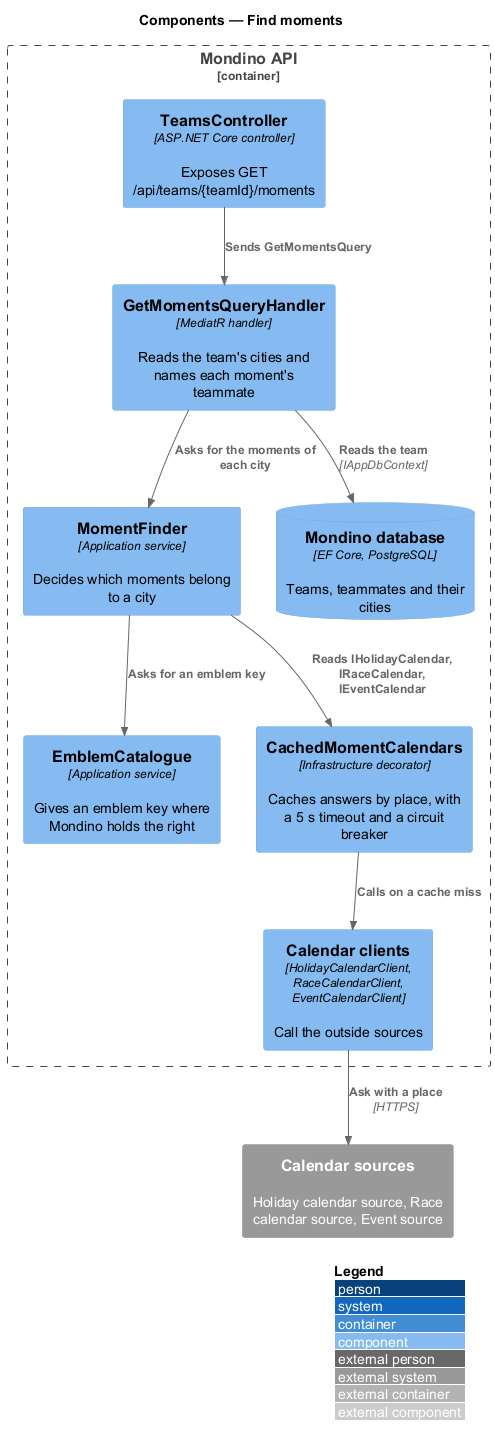

The diagram above was rendered by PlantUML. Its source (embedded in the PNG):
@startuml
!include <C4/C4_Component>
LAYOUT_WITH_LEGEND()
title Components — Find moments

Container_Boundary(api, "Mondino API") {
  Component(ctrl, "TeamsController", "ASP.NET Core controller", "Exposes GET /api/teams/{teamId}/moments")
  Component(handler, "GetMomentsQueryHandler", "MediatR handler", "Reads the team's cities and names each moment's teammate")
  Component(finder, "MomentFinder", "Application service", "Decides which moments belong to a city")
  Component(emblems, "EmblemCatalogue", "Application service", "Gives an emblem key where Mondino holds the right")
  Component(cache, "CachedMomentCalendars", "Infrastructure decorator", "Caches answers by place, with a 5 s timeout and a circuit breaker")
  Component(clients, "Calendar clients", "HolidayCalendarClient, RaceCalendarClient, EventCalendarClient", "Call the outside sources")
  ComponentDb(db, "Mondino database", "EF Core, PostgreSQL", "Teams, teammates and their cities")
}
System_Ext(sources, "Calendar sources", "Holiday calendar source, Race calendar source, Event source")

Rel(ctrl, handler, "Sends GetMomentsQuery")
Rel(handler, db, "Reads the team", "IAppDbContext")
Rel(handler, finder, "Asks for the moments of each city")
Rel(finder, cache, "Reads IHolidayCalendar, IRaceCalendar, IEventCalendar")
Rel(finder, emblems, "Asks for an emblem key")
Rel(cache, clients, "Calls on a cache miss")
Rel(clients, sources, "Ask with a place", "HTTPS")
@enduml